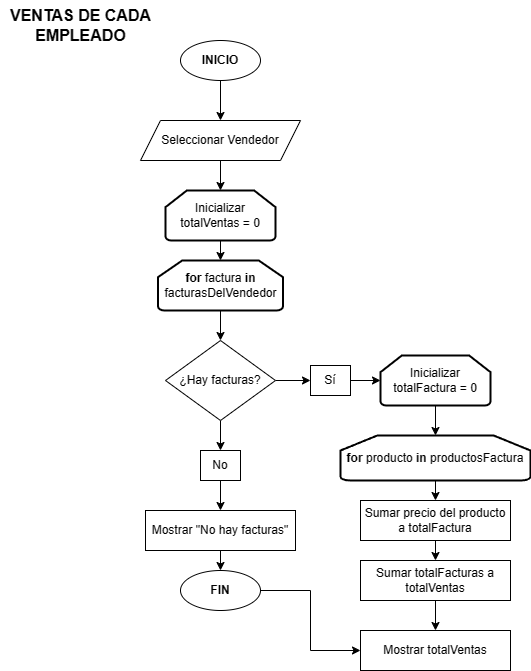

The diagram above was exported from draw.io. Its source (the exported page's mxGraphModel, read from the mxfile embedded in the PNG):
<mxGraphModel dx="832" dy="447" grid="1" gridSize="10" guides="1" tooltips="1" connect="1" arrows="1" fold="1" page="1" pageScale="1" pageWidth="827" pageHeight="1169" background="none" math="0" shadow="0">
  <root>
    <mxCell id="WIyWlLk6GJQsqaUBKTNV-0" />
    <mxCell id="WIyWlLk6GJQsqaUBKTNV-1" parent="WIyWlLk6GJQsqaUBKTNV-0" />
    <mxCell id="WuzCzDK2jLKwMSGD9dU1-0" value="Sí" style="rounded=0;whiteSpace=wrap;html=1;" parent="WIyWlLk6GJQsqaUBKTNV-1" vertex="1">
      <mxGeometry x="500" y="415" width="40" height="30" as="geometry" />
    </mxCell>
    <mxCell id="2XVpiUdMRCBjaIaKYec0-22" style="edgeStyle=orthogonalEdgeStyle;rounded=0;orthogonalLoop=1;jettySize=auto;html=1;exitX=0.5;exitY=1;exitDx=0;exitDy=0;entryX=0.5;entryY=0;entryDx=0;entryDy=0;" edge="1" parent="WIyWlLk6GJQsqaUBKTNV-1" source="WuzCzDK2jLKwMSGD9dU1-1" target="WuzCzDK2jLKwMSGD9dU1-3">
      <mxGeometry relative="1" as="geometry" />
    </mxCell>
    <mxCell id="WuzCzDK2jLKwMSGD9dU1-1" value="Sumar precio del producto a totalFactura" style="rounded=0;whiteSpace=wrap;html=1;" parent="WIyWlLk6GJQsqaUBKTNV-1" vertex="1">
      <mxGeometry x="550" y="550" width="150" height="40" as="geometry" />
    </mxCell>
    <mxCell id="2XVpiUdMRCBjaIaKYec0-24" style="edgeStyle=orthogonalEdgeStyle;rounded=0;orthogonalLoop=1;jettySize=auto;html=1;exitX=0.5;exitY=1;exitDx=0;exitDy=0;entryX=0.5;entryY=0;entryDx=0;entryDy=0;" edge="1" parent="WIyWlLk6GJQsqaUBKTNV-1" source="WuzCzDK2jLKwMSGD9dU1-3" target="WuzCzDK2jLKwMSGD9dU1-21">
      <mxGeometry relative="1" as="geometry" />
    </mxCell>
    <mxCell id="WuzCzDK2jLKwMSGD9dU1-3" value="Sumar totalFacturas a totalVentas" style="rounded=0;whiteSpace=wrap;html=1;" parent="WIyWlLk6GJQsqaUBKTNV-1" vertex="1">
      <mxGeometry x="550" y="610" width="150" height="40" as="geometry" />
    </mxCell>
    <mxCell id="WuzCzDK2jLKwMSGD9dU1-13" style="edgeStyle=orthogonalEdgeStyle;rounded=0;orthogonalLoop=1;jettySize=auto;html=1;exitX=0.5;exitY=1;exitDx=0;exitDy=0;entryX=0.5;entryY=0;entryDx=0;entryDy=0;entryPerimeter=0;" parent="WIyWlLk6GJQsqaUBKTNV-1" source="WuzCzDK2jLKwMSGD9dU1-6" target="2XVpiUdMRCBjaIaKYec0-1" edge="1">
      <mxGeometry relative="1" as="geometry">
        <mxPoint x="410" y="240" as="targetPoint" />
      </mxGeometry>
    </mxCell>
    <mxCell id="WuzCzDK2jLKwMSGD9dU1-6" value="Seleccionar Vendedor" style="shape=parallelogram;perimeter=parallelogramPerimeter;whiteSpace=wrap;html=1;fixedSize=1;" parent="WIyWlLk6GJQsqaUBKTNV-1" vertex="1">
      <mxGeometry x="330" y="170" width="160" height="40" as="geometry" />
    </mxCell>
    <mxCell id="WuzCzDK2jLKwMSGD9dU1-7" value="&lt;span style=&quot;font-size: 16px;&quot;&gt;&lt;b&gt;VENTAS DE CADA&lt;/b&gt;&lt;/span&gt;&lt;div&gt;&lt;span style=&quot;font-size: 16px;&quot;&gt;&lt;b&gt;EMPLEADO&lt;/b&gt;&lt;/span&gt;&lt;/div&gt;" style="text;html=1;align=center;verticalAlign=middle;resizable=0;points=[];autosize=1;strokeColor=none;fillColor=none;" parent="WIyWlLk6GJQsqaUBKTNV-1" vertex="1">
      <mxGeometry x="190" y="50" width="160" height="50" as="geometry" />
    </mxCell>
    <mxCell id="WuzCzDK2jLKwMSGD9dU1-12" style="edgeStyle=orthogonalEdgeStyle;rounded=0;orthogonalLoop=1;jettySize=auto;html=1;exitX=0.5;exitY=1;exitDx=0;exitDy=0;entryX=0.5;entryY=0;entryDx=0;entryDy=0;" parent="WIyWlLk6GJQsqaUBKTNV-1" source="WuzCzDK2jLKwMSGD9dU1-8" target="WuzCzDK2jLKwMSGD9dU1-6" edge="1">
      <mxGeometry relative="1" as="geometry" />
    </mxCell>
    <mxCell id="WuzCzDK2jLKwMSGD9dU1-8" value="&lt;b&gt;INICIO&lt;/b&gt;" style="ellipse;whiteSpace=wrap;html=1;" parent="WIyWlLk6GJQsqaUBKTNV-1" vertex="1">
      <mxGeometry x="370" y="90" width="80" height="40" as="geometry" />
    </mxCell>
    <mxCell id="2XVpiUdMRCBjaIaKYec0-23" style="edgeStyle=orthogonalEdgeStyle;rounded=0;orthogonalLoop=1;jettySize=auto;html=1;exitX=1;exitY=0.5;exitDx=0;exitDy=0;entryX=0;entryY=0.5;entryDx=0;entryDy=0;" edge="1" parent="WIyWlLk6GJQsqaUBKTNV-1" source="WuzCzDK2jLKwMSGD9dU1-9" target="WuzCzDK2jLKwMSGD9dU1-21">
      <mxGeometry relative="1" as="geometry" />
    </mxCell>
    <mxCell id="WuzCzDK2jLKwMSGD9dU1-9" value="&lt;b&gt;FIN&lt;/b&gt;" style="ellipse;whiteSpace=wrap;html=1;" parent="WIyWlLk6GJQsqaUBKTNV-1" vertex="1">
      <mxGeometry x="370" y="620" width="80" height="40" as="geometry" />
    </mxCell>
    <mxCell id="2XVpiUdMRCBjaIaKYec0-13" style="edgeStyle=orthogonalEdgeStyle;rounded=0;orthogonalLoop=1;jettySize=auto;html=1;exitX=0.5;exitY=1;exitDx=0;exitDy=0;entryX=0.5;entryY=0;entryDx=0;entryDy=0;" edge="1" parent="WIyWlLk6GJQsqaUBKTNV-1" source="WuzCzDK2jLKwMSGD9dU1-19" target="2XVpiUdMRCBjaIaKYec0-12">
      <mxGeometry relative="1" as="geometry" />
    </mxCell>
    <mxCell id="WuzCzDK2jLKwMSGD9dU1-19" value="No" style="rounded=0;whiteSpace=wrap;html=1;" parent="WIyWlLk6GJQsqaUBKTNV-1" vertex="1">
      <mxGeometry x="390" y="500" width="40" height="30" as="geometry" />
    </mxCell>
    <mxCell id="WuzCzDK2jLKwMSGD9dU1-21" value="Mostrar totalVentas" style="rounded=0;whiteSpace=wrap;html=1;" parent="WIyWlLk6GJQsqaUBKTNV-1" vertex="1">
      <mxGeometry x="550" y="680" width="150" height="40" as="geometry" />
    </mxCell>
    <mxCell id="2XVpiUdMRCBjaIaKYec0-1" value="Inicializar totalVentas = 0" style="strokeWidth=2;html=1;shape=mxgraph.flowchart.loop_limit;whiteSpace=wrap;" vertex="1" parent="WIyWlLk6GJQsqaUBKTNV-1">
      <mxGeometry x="355" y="240" width="110" height="50" as="geometry" />
    </mxCell>
    <mxCell id="2XVpiUdMRCBjaIaKYec0-5" style="edgeStyle=orthogonalEdgeStyle;rounded=0;orthogonalLoop=1;jettySize=auto;html=1;exitX=0.5;exitY=1;exitDx=0;exitDy=0;exitPerimeter=0;entryX=0.5;entryY=0;entryDx=0;entryDy=0;" edge="1" parent="WIyWlLk6GJQsqaUBKTNV-1" source="2XVpiUdMRCBjaIaKYec0-2" target="2XVpiUdMRCBjaIaKYec0-4">
      <mxGeometry relative="1" as="geometry" />
    </mxCell>
    <mxCell id="2XVpiUdMRCBjaIaKYec0-2" value="&lt;b&gt;for &lt;/b&gt;factura &lt;b&gt;in&lt;/b&gt; facturasDelVendedor" style="strokeWidth=2;html=1;shape=mxgraph.flowchart.loop_limit;whiteSpace=wrap;" vertex="1" parent="WIyWlLk6GJQsqaUBKTNV-1">
      <mxGeometry x="347.5" y="310" width="125" height="50" as="geometry" />
    </mxCell>
    <mxCell id="2XVpiUdMRCBjaIaKYec0-3" style="edgeStyle=orthogonalEdgeStyle;rounded=0;orthogonalLoop=1;jettySize=auto;html=1;exitX=0.5;exitY=1;exitDx=0;exitDy=0;exitPerimeter=0;entryX=0.5;entryY=0;entryDx=0;entryDy=0;entryPerimeter=0;" edge="1" parent="WIyWlLk6GJQsqaUBKTNV-1" source="2XVpiUdMRCBjaIaKYec0-1" target="2XVpiUdMRCBjaIaKYec0-2">
      <mxGeometry relative="1" as="geometry" />
    </mxCell>
    <mxCell id="2XVpiUdMRCBjaIaKYec0-8" style="edgeStyle=orthogonalEdgeStyle;rounded=0;orthogonalLoop=1;jettySize=auto;html=1;exitX=1;exitY=0.5;exitDx=0;exitDy=0;entryX=0;entryY=0.5;entryDx=0;entryDy=0;" edge="1" parent="WIyWlLk6GJQsqaUBKTNV-1" source="2XVpiUdMRCBjaIaKYec0-4" target="WuzCzDK2jLKwMSGD9dU1-0">
      <mxGeometry relative="1" as="geometry" />
    </mxCell>
    <mxCell id="2XVpiUdMRCBjaIaKYec0-11" style="edgeStyle=orthogonalEdgeStyle;rounded=0;orthogonalLoop=1;jettySize=auto;html=1;exitX=0.5;exitY=1;exitDx=0;exitDy=0;entryX=0.5;entryY=0;entryDx=0;entryDy=0;" edge="1" parent="WIyWlLk6GJQsqaUBKTNV-1" source="2XVpiUdMRCBjaIaKYec0-4">
      <mxGeometry relative="1" as="geometry">
        <mxPoint x="410" y="500" as="targetPoint" />
      </mxGeometry>
    </mxCell>
    <mxCell id="2XVpiUdMRCBjaIaKYec0-4" value="&lt;font style=&quot;font-size: 12px;&quot;&gt;¿Hay facturas?&lt;/font&gt;" style="rhombus;whiteSpace=wrap;html=1;" vertex="1" parent="WIyWlLk6GJQsqaUBKTNV-1">
      <mxGeometry x="355" y="390" width="110" height="80" as="geometry" />
    </mxCell>
    <mxCell id="2XVpiUdMRCBjaIaKYec0-17" style="edgeStyle=orthogonalEdgeStyle;rounded=0;orthogonalLoop=1;jettySize=auto;html=1;exitX=0.5;exitY=1;exitDx=0;exitDy=0;exitPerimeter=0;" edge="1" parent="WIyWlLk6GJQsqaUBKTNV-1" source="2XVpiUdMRCBjaIaKYec0-9">
      <mxGeometry relative="1" as="geometry">
        <mxPoint x="625" y="455" as="targetPoint" />
      </mxGeometry>
    </mxCell>
    <mxCell id="2XVpiUdMRCBjaIaKYec0-9" value="Inicializar totalFactura = 0" style="strokeWidth=2;html=1;shape=mxgraph.flowchart.loop_limit;whiteSpace=wrap;" vertex="1" parent="WIyWlLk6GJQsqaUBKTNV-1">
      <mxGeometry x="570" y="405" width="110" height="50" as="geometry" />
    </mxCell>
    <mxCell id="2XVpiUdMRCBjaIaKYec0-10" style="edgeStyle=orthogonalEdgeStyle;rounded=0;orthogonalLoop=1;jettySize=auto;html=1;exitX=1;exitY=0.5;exitDx=0;exitDy=0;entryX=0;entryY=0.5;entryDx=0;entryDy=0;entryPerimeter=0;" edge="1" parent="WIyWlLk6GJQsqaUBKTNV-1" source="WuzCzDK2jLKwMSGD9dU1-0" target="2XVpiUdMRCBjaIaKYec0-9">
      <mxGeometry relative="1" as="geometry" />
    </mxCell>
    <mxCell id="2XVpiUdMRCBjaIaKYec0-14" style="edgeStyle=orthogonalEdgeStyle;rounded=0;orthogonalLoop=1;jettySize=auto;html=1;exitX=0.5;exitY=1;exitDx=0;exitDy=0;entryX=0.5;entryY=0;entryDx=0;entryDy=0;" edge="1" parent="WIyWlLk6GJQsqaUBKTNV-1" source="2XVpiUdMRCBjaIaKYec0-12" target="WuzCzDK2jLKwMSGD9dU1-9">
      <mxGeometry relative="1" as="geometry" />
    </mxCell>
    <mxCell id="2XVpiUdMRCBjaIaKYec0-12" value="Mostrar &quot;No hay facturas&quot;" style="rounded=0;whiteSpace=wrap;html=1;" vertex="1" parent="WIyWlLk6GJQsqaUBKTNV-1">
      <mxGeometry x="335" y="560" width="150" height="40" as="geometry" />
    </mxCell>
    <mxCell id="2XVpiUdMRCBjaIaKYec0-21" style="edgeStyle=orthogonalEdgeStyle;rounded=0;orthogonalLoop=1;jettySize=auto;html=1;exitX=0.5;exitY=1;exitDx=0;exitDy=0;exitPerimeter=0;entryX=0.5;entryY=0;entryDx=0;entryDy=0;" edge="1" parent="WIyWlLk6GJQsqaUBKTNV-1" source="2XVpiUdMRCBjaIaKYec0-15" target="WuzCzDK2jLKwMSGD9dU1-1">
      <mxGeometry relative="1" as="geometry" />
    </mxCell>
    <mxCell id="2XVpiUdMRCBjaIaKYec0-15" value="&lt;b&gt;for&amp;nbsp;&lt;/b&gt;producto&amp;nbsp;&lt;b&gt;in&lt;/b&gt;&amp;nbsp;productosFactura" style="strokeWidth=2;html=1;shape=mxgraph.flowchart.loop_limit;whiteSpace=wrap;" vertex="1" parent="WIyWlLk6GJQsqaUBKTNV-1">
      <mxGeometry x="530" y="485" width="190" height="45" as="geometry" />
    </mxCell>
    <mxCell id="2XVpiUdMRCBjaIaKYec0-20" style="edgeStyle=orthogonalEdgeStyle;rounded=0;orthogonalLoop=1;jettySize=auto;html=1;exitX=0.5;exitY=1;exitDx=0;exitDy=0;exitPerimeter=0;entryX=0.5;entryY=0;entryDx=0;entryDy=0;entryPerimeter=0;" edge="1" parent="WIyWlLk6GJQsqaUBKTNV-1" source="2XVpiUdMRCBjaIaKYec0-9" target="2XVpiUdMRCBjaIaKYec0-15">
      <mxGeometry relative="1" as="geometry" />
    </mxCell>
  </root>
</mxGraphModel>